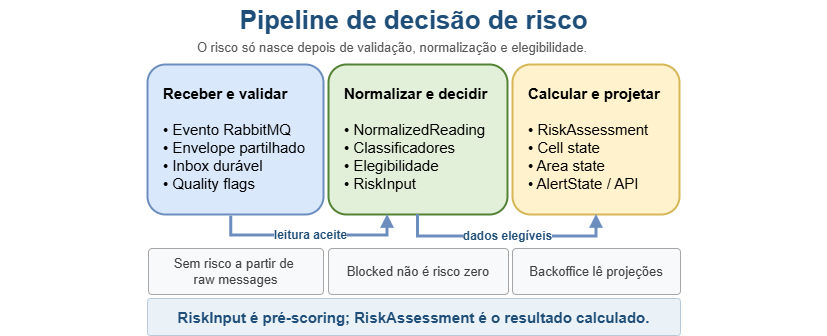

The diagram above was exported from draw.io. Its source (the exported page's mxGraphModel, read from the mxfile embedded in the PNG):
<mxGraphModel dx="1334" dy="447" grid="0" gridSize="10" guides="1" tooltips="1" connect="1" arrows="1" fold="1" page="0" pageScale="1" pageWidth="827" pageHeight="1169" math="0" shadow="0">
  <root>
    <mxCell id="0" />
    <mxCell id="1" parent="0" />
    <mxCell id="d2-title" parent="1" style="text;html=1;strokeColor=none;fillColor=none;align=center;verticalAlign=middle;whiteSpace=wrap;rounded=0;fontSize=26;fontStyle=1;fontColor=#1F4E79;" value="Pipeline de decisão de risco" vertex="1">
      <mxGeometry height="40" width="827" x="-62" y="86" as="geometry" />
    </mxCell>
    <mxCell id="d2-subtitle" parent="1" style="text;html=1;strokeColor=none;fillColor=none;align=center;verticalAlign=middle;whiteSpace=wrap;rounded=0;fontSize=13;fontColor=#555555;" value="O risco só nasce depois de validação, normalização e elegibilidade." vertex="1">
      <mxGeometry height="34" width="640" x="10" y="116" as="geometry" />
    </mxCell>
    <mxCell id="d2-receive" parent="1" style="rounded=1;whiteSpace=wrap;html=1;arcSize=12;strokeWidth=2;fillColor=#DAE8FC;strokeColor=#6C8EBF;fontColor=#000000;fontSize=15;align=left;verticalAlign=top;spacing=16;" value="&lt;b&gt;Receber e validar&lt;/b&gt;&lt;br&gt;&lt;br&gt;• Evento RabbitMQ&lt;br&gt;• Envelope partilhado&lt;br&gt;• Inbox durável&lt;br&gt;• Quality flags" vertex="1">
      <mxGeometry height="150" width="176" x="85" y="150" as="geometry" />
    </mxCell>
    <mxCell id="d2-eligible" parent="1" style="rounded=1;whiteSpace=wrap;html=1;arcSize=12;strokeWidth=2;fillColor=#E2F0D9;strokeColor=#548235;fontColor=#000000;fontSize=15;align=left;verticalAlign=top;spacing=16;" value="&lt;b&gt;Normalizar e decidir&lt;/b&gt;&lt;br&gt;&lt;br&gt;• NormalizedReading&lt;br&gt;• Classificadores&lt;br&gt;• Elegibilidade&lt;br&gt;• RiskInput" vertex="1">
      <mxGeometry height="150" width="179" x="266" y="150" as="geometry" />
    </mxCell>
    <mxCell id="d2-project" parent="1" style="rounded=1;whiteSpace=wrap;html=1;arcSize=12;strokeWidth=2;fillColor=#FFF2CC;strokeColor=#D6B656;fontColor=#000000;fontSize=15;align=left;verticalAlign=top;spacing=16;" value="&lt;b&gt;Calcular e projetar&lt;/b&gt;&lt;br&gt;&lt;br&gt;• RiskAssessment&lt;br&gt;• Cell state&lt;br&gt;• Area state&lt;br&gt;• AlertState / API" vertex="1">
      <mxGeometry height="150" width="167" x="450" y="150" as="geometry" />
    </mxCell>
    <mxCell id="d2-arrow-1" edge="1" parent="1" source="d2-receive" style="edgeStyle=orthogonalEdgeStyle;rounded=0;orthogonalLoop=1;jettySize=auto;html=1;strokeColor=#6C8EBF;strokeWidth=3;endArrow=block;endFill=1;fontSize=12;fontStyle=1;fontColor=#1F4E79;labelBackgroundColor=#FFFFFF;exitX=0.476;exitY=1.011;exitDx=0;exitDy=0;exitPerimeter=0;" target="d2-eligible" value="leitura aceite">
      <mxGeometry relative="1" as="geometry">
        <Array as="points">
          <mxPoint x="169" y="321" />
          <mxPoint x="325" y="321" />
        </Array>
      </mxGeometry>
    </mxCell>
    <mxCell id="d2-arrow-2" edge="1" parent="1" source="d2-eligible" style="edgeStyle=orthogonalEdgeStyle;rounded=0;orthogonalLoop=1;jettySize=auto;html=1;strokeColor=#6C8EBF;strokeWidth=3;endArrow=block;endFill=1;fontSize=12;fontStyle=1;fontColor=#1F4E79;labelBackgroundColor=#FFFFFF;exitX=0.5;exitY=1;exitDx=0;exitDy=0;" target="d2-project" value="dados elegíveis">
      <mxGeometry relative="1" as="geometry">
        <Array as="points">
          <mxPoint x="355" y="322" />
          <mxPoint x="534" y="322" />
        </Array>
      </mxGeometry>
    </mxCell>
    <mxCell id="d2-note-1" parent="1" style="rounded=1;whiteSpace=wrap;html=1;fillColor=#F8F9FA;strokeColor=#A6A6A6;fontColor=#404040;fontSize=13;align=center;verticalAlign=middle;arcSize=8;" value="Sem risco a partir de&amp;nbsp;&lt;div&gt;raw messages&lt;/div&gt;" vertex="1">
      <mxGeometry height="46" width="175" x="86" y="334" as="geometry" />
    </mxCell>
    <mxCell id="d2-note-2" parent="1" style="rounded=1;whiteSpace=wrap;html=1;fillColor=#F8F9FA;strokeColor=#A6A6A6;fontColor=#404040;fontSize=13;align=center;verticalAlign=middle;arcSize=8;" value="Blocked não é risco zero" vertex="1">
      <mxGeometry height="46" width="180" x="266" y="334" as="geometry" />
    </mxCell>
    <mxCell id="d2-note-3" parent="1" style="rounded=1;whiteSpace=wrap;html=1;fillColor=#F8F9FA;strokeColor=#A6A6A6;fontColor=#404040;fontSize=13;align=center;verticalAlign=middle;arcSize=8;" value="Backoffice lê projeções" vertex="1">
      <mxGeometry height="46" width="168" x="450" y="334" as="geometry" />
    </mxCell>
    <mxCell id="d2-footer" parent="1" style="rounded=1;whiteSpace=wrap;html=1;fillColor=#EAF2F8;strokeColor=#B7C9D9;fontColor=#1F4E79;fontStyle=1;fontSize=15;align=center;verticalAlign=middle;arcSize=8;" value="RiskInput é pré-scoring; RiskAssessment é o resultado calculado." vertex="1">
      <mxGeometry height="37" width="533" x="85" y="384" as="geometry" />
    </mxCell>
  </root>
</mxGraphModel>